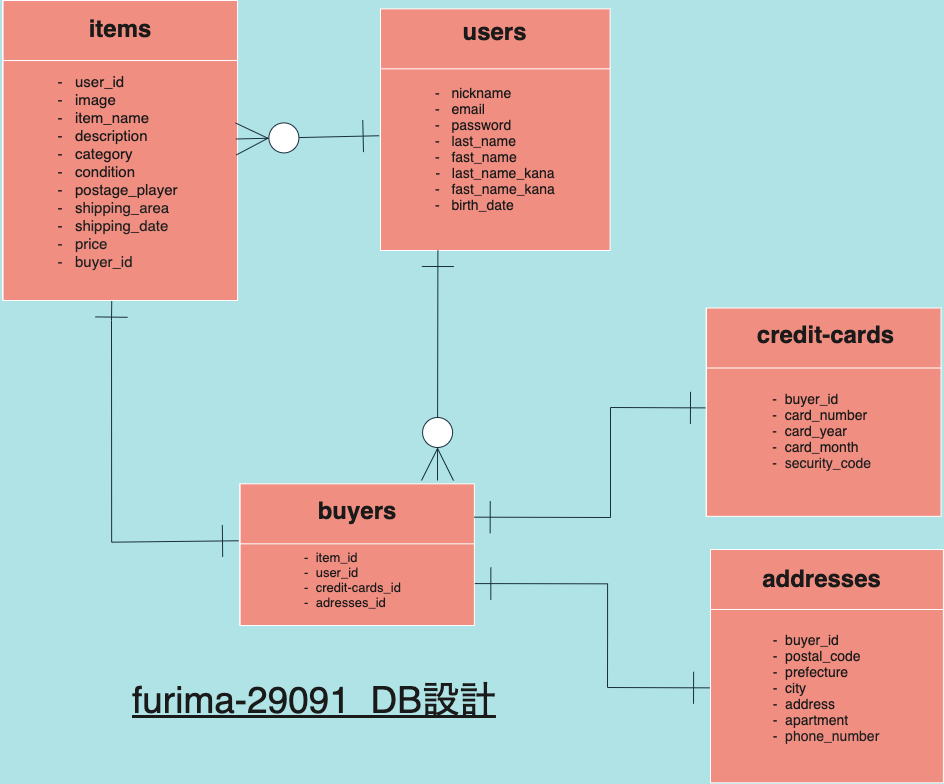

The diagram above was exported from draw.io. Its source (the exported page's mxGraphModel, read from the mxfile embedded in the PNG):
<mxGraphModel dx="1929" dy="4754" grid="1" gridSize="10" guides="1" tooltips="1" connect="1" arrows="1" fold="1" page="1" pageScale="1" pageWidth="1169" pageHeight="827" background="#B0E3E6" math="0" shadow="0">
  <root>
    <mxCell id="0" />
    <mxCell id="1" parent="0" />
    <mxCell id="138" value="&lt;u style=&quot;font-size: 37px&quot;&gt;furima-29091&amp;nbsp; DB設計&lt;/u&gt;" style="text;html=1;align=left;verticalAlign=middle;resizable=0;points=[];autosize=1;fontSize=37;fontColor=#1A1A1A;" vertex="1" parent="1">
      <mxGeometry x="80" y="-3415" width="380" height="50" as="geometry" />
    </mxCell>
    <mxCell id="139" value="" style="group" vertex="1" connectable="0" parent="1">
      <mxGeometry x="660" y="-3390" height="146" as="geometry" />
    </mxCell>
    <mxCell id="109" value="" style="group" vertex="1" connectable="0" parent="1">
      <mxGeometry x="329.9982142857143" y="-4081.6666666666665" width="229.59419" height="241.66666666666663" as="geometry" />
    </mxCell>
    <mxCell id="83" value="" style="shape=internalStorage;whiteSpace=wrap;html=1;backgroundOutline=1;dx=0;dy=60;fillColor=#F08E81;strokeColor=#FFFFFF;fontColor=#1A1A1A;" vertex="1" parent="109">
      <mxGeometry x="0.001266719576740026" width="229.5929232804233" height="241.66666666666663" as="geometry" />
    </mxCell>
    <mxCell id="84" value="&lt;div style=&quot;text-align: left; font-size: 14px;&quot;&gt;&lt;font style=&quot;font-size: 14px;&quot;&gt;-&amp;nbsp; &amp;nbsp;nickname&lt;/font&gt;&lt;/div&gt;&lt;div style=&quot;text-align: left; font-size: 14px;&quot;&gt;&lt;span style=&quot;font-size: 14px;&quot;&gt;&lt;font style=&quot;font-size: 14px;&quot;&gt;-&amp;nbsp; &amp;nbsp;email&lt;/font&gt;&lt;/span&gt;&lt;/div&gt;&lt;div style=&quot;font-size: 14px;&quot;&gt;&lt;div style=&quot;text-align: left; font-size: 14px;&quot;&gt;&lt;font style=&quot;font-size: 14px;&quot;&gt;-&amp;nbsp; &amp;nbsp;password&lt;/font&gt;&lt;/div&gt;&lt;/div&gt;&lt;div style=&quot;text-align: left; font-size: 14px;&quot;&gt;&lt;font style=&quot;font-size: 14px;&quot;&gt;-&amp;nbsp; &amp;nbsp;last_name&lt;/font&gt;&lt;/div&gt;&lt;div style=&quot;text-align: left; font-size: 14px;&quot;&gt;&lt;font style=&quot;font-size: 14px;&quot;&gt;-&amp;nbsp; &amp;nbsp;fast_name&lt;br style=&quot;font-size: 14px;&quot;&gt;&lt;/font&gt;&lt;/div&gt;&lt;div style=&quot;font-size: 14px;&quot;&gt;&lt;div style=&quot;font-size: 14px;&quot;&gt;&lt;font style=&quot;font-size: 14px;&quot;&gt;-&amp;nbsp; &amp;nbsp;last_name_kana&lt;/font&gt;&lt;/div&gt;&lt;div style=&quot;font-size: 14px;&quot;&gt;&lt;font style=&quot;font-size: 14px;&quot;&gt;-&amp;nbsp; &amp;nbsp;fast_name&lt;span style=&quot;font-size: 14px;&quot;&gt;_kana&lt;/span&gt;&lt;/font&gt;&lt;/div&gt;&lt;div style=&quot;text-align: left; font-size: 14px;&quot;&gt;&lt;font style=&quot;font-size: 14px;&quot;&gt;-&amp;nbsp; &amp;nbsp;birth_date&lt;/font&gt;&lt;/div&gt;&lt;/div&gt;" style="text;html=1;strokeColor=none;fillColor=none;align=center;verticalAlign=middle;whiteSpace=wrap;rounded=0;sketch=0;fontSize=14;fontColor=#1A1A1A;" vertex="1" parent="109">
      <mxGeometry y="75.00119047619046" width="229.5929232804233" height="129.46428571428567" as="geometry" />
    </mxCell>
    <mxCell id="7" value="users" style="text;html=1;strokeColor=none;fillColor=none;align=center;verticalAlign=middle;whiteSpace=wrap;rounded=0;fontSize=24;fontStyle=1;fontColor=#1A1A1A;" vertex="1" parent="109">
      <mxGeometry x="96.4296611375661" y="13.809523809523807" width="36.73486772486773" height="17.261904761904756" as="geometry" />
    </mxCell>
    <mxCell id="92" value="" style="group;fontColor=#1A1A1A;" vertex="1" connectable="0" parent="1">
      <mxGeometry x="-50" y="-4090" width="239.41" height="300" as="geometry" />
    </mxCell>
    <mxCell id="5" value="" style="shape=internalStorage;whiteSpace=wrap;html=1;backgroundOutline=1;dx=0;dy=60;fillColor=#F08E81;strokeColor=#FFFFFF;fontColor=#1A1A1A;" vertex="1" parent="92">
      <mxGeometry x="2.342965511204482" width="234.71568627450986" height="300" as="geometry" />
    </mxCell>
    <mxCell id="10" value="items" style="text;html=1;strokeColor=none;fillColor=none;align=center;verticalAlign=middle;whiteSpace=wrap;rounded=0;fontSize=24;fontStyle=1;fontColor=#1A1A1A;" vertex="1" parent="92">
      <mxGeometry x="100.93193644957985" y="17.14285714285713" width="37.55450980392157" height="21.42857142857142" as="geometry" />
    </mxCell>
    <mxCell id="77" value="&lt;div style=&quot;text-align: left ; font-size: 15px&quot;&gt;&lt;font style=&quot;font-size: 15px&quot;&gt;-&amp;nbsp; &amp;nbsp;user_id&lt;/font&gt;&lt;/div&gt;&lt;div style=&quot;text-align: left ; font-size: 15px&quot;&gt;&lt;span style=&quot;font-size: 15px&quot;&gt;&lt;font style=&quot;font-size: 15px&quot;&gt;-&amp;nbsp; &amp;nbsp;image&lt;/font&gt;&lt;/span&gt;&lt;/div&gt;&lt;div style=&quot;text-align: left ; font-size: 15px&quot;&gt;&lt;span style=&quot;font-size: 15px&quot;&gt;&lt;font style=&quot;font-size: 15px&quot;&gt;-&amp;nbsp; &amp;nbsp;item_name&lt;/font&gt;&lt;/span&gt;&lt;/div&gt;&lt;div style=&quot;font-size: 15px&quot;&gt;&lt;div style=&quot;text-align: left ; font-size: 15px&quot;&gt;&lt;font style=&quot;font-size: 15px&quot;&gt;-&amp;nbsp; &amp;nbsp;description&lt;/font&gt;&lt;/div&gt;&lt;/div&gt;&lt;div style=&quot;text-align: left ; font-size: 15px&quot;&gt;&lt;font style=&quot;font-size: 15px&quot;&gt;-&amp;nbsp; &amp;nbsp;category&lt;/font&gt;&lt;/div&gt;&lt;div style=&quot;text-align: left ; font-size: 15px&quot;&gt;&lt;font style=&quot;font-size: 15px&quot;&gt;-&amp;nbsp; &amp;nbsp;condition&lt;br style=&quot;font-size: 15px&quot;&gt;&lt;/font&gt;&lt;/div&gt;&lt;div style=&quot;font-size: 15px&quot;&gt;&lt;div style=&quot;text-align: left ; font-size: 15px&quot;&gt;&lt;font style=&quot;font-size: 15px&quot;&gt;-&amp;nbsp; &amp;nbsp;postage_player&lt;/font&gt;&lt;/div&gt;&lt;div style=&quot;text-align: left ; font-size: 15px&quot;&gt;&lt;font style=&quot;font-size: 15px&quot;&gt;-&amp;nbsp; &amp;nbsp;s&lt;span style=&quot;color: rgb(34 , 34 , 34) ; font-family: inherit ; font-size: 15px&quot;&gt;&lt;font style=&quot;font-size: 15px&quot;&gt;hipping_area&lt;/font&gt;&lt;/span&gt;&lt;/font&gt;&lt;/div&gt;&lt;div style=&quot;text-align: left ; font-size: 15px&quot;&gt;&lt;font style=&quot;font-size: 15px&quot;&gt;&lt;span style=&quot;font-size: 15px&quot;&gt;-&amp;nbsp; &amp;nbsp;&lt;/span&gt;&lt;span style=&quot;font-size: 15px&quot;&gt;s&lt;/span&gt;&lt;span style=&quot;font-family: inherit ; color: rgb(34 , 34 , 34) ; font-size: 15px&quot;&gt;hipping_date&lt;/span&gt;&lt;/font&gt;&lt;/div&gt;&lt;/div&gt;&lt;div style=&quot;text-align: left ; font-size: 15px&quot;&gt;&lt;font color=&quot;#222222&quot; style=&quot;font-size: 15px&quot;&gt;-&amp;nbsp; &amp;nbsp;price&lt;/font&gt;&lt;/div&gt;&lt;div style=&quot;text-align: left ; font-size: 15px&quot;&gt;&lt;font color=&quot;#222222&quot;&gt;-&amp;nbsp; &amp;nbsp;buyer_id&lt;/font&gt;&lt;/div&gt;" style="text;html=1;strokeColor=none;fillColor=none;align=center;verticalAlign=middle;whiteSpace=wrap;rounded=0;sketch=0;fontSize=15;fontColor=#1A1A1A;" vertex="1" parent="92">
      <mxGeometry y="90.90519480519477" width="234.71568627450986" height="160.7142857142857" as="geometry" />
    </mxCell>
    <mxCell id="132" value="" style="endArrow=ERone;html=1;rounded=0;strokeColor=#182E3E;strokeWidth=1;fontSize=49;fontColor=#1A1A1A;startArrow=ERone;startFill=0;endFill=0;endSize=30;startSize=30;entryX=-0.006;entryY=0.402;entryDx=0;entryDy=0;entryPerimeter=0;exitX=0.464;exitY=1.002;exitDx=0;exitDy=0;exitPerimeter=0;" edge="1" parent="1" source="5" target="85">
      <mxGeometry relative="1" as="geometry">
        <mxPoint x="61" y="-3780" as="sourcePoint" />
        <mxPoint x="61.15464285714286" y="-3415" as="targetPoint" />
        <Array as="points">
          <mxPoint x="61" y="-3770" />
          <mxPoint x="61.15464285714286" y="-3548.3333333333335" />
        </Array>
      </mxGeometry>
    </mxCell>
    <mxCell id="110" value="" style="group" vertex="1" connectable="0" parent="1">
      <mxGeometry x="189.41" y="-3606.666666666667" width="234.45079285714286" height="150" as="geometry" />
    </mxCell>
    <mxCell id="85" value="" style="shape=internalStorage;whiteSpace=wrap;html=1;backgroundOutline=1;dx=0;dy=60;fillColor=#F08E81;strokeColor=#FFFFFF;fontColor=#1A1A1A;" vertex="1" parent="110">
      <mxGeometry width="234.45079285714286" height="141.66666666666666" as="geometry" />
    </mxCell>
    <mxCell id="8" value="buyers" style="text;html=1;strokeColor=none;fillColor=none;align=center;verticalAlign=middle;whiteSpace=wrap;rounded=0;fontSize=24;fontStyle=1;fontColor=#1A1A1A;" vertex="1" parent="110">
      <mxGeometry x="99.15617630458726" y="16.667857142857276" width="36.13960385384745" height="19.642857142857142" as="geometry" />
    </mxCell>
    <mxCell id="86" value="&lt;div style=&quot;text-align: left&quot;&gt;&lt;span&gt;-&amp;nbsp; item_id&lt;/span&gt;&lt;/div&gt;&lt;div style=&quot;text-align: left&quot;&gt;&lt;span&gt;-&amp;nbsp; user_id&lt;/span&gt;&lt;/div&gt;&lt;div style=&quot;text-align: left&quot;&gt;&lt;span&gt;-&amp;nbsp; credit-cards_id&lt;/span&gt;&lt;/div&gt;&lt;div style=&quot;text-align: left&quot;&gt;&lt;span&gt;-&amp;nbsp; adresses_id&lt;/span&gt;&lt;/div&gt;" style="text;html=1;strokeColor=none;fillColor=none;align=center;verticalAlign=middle;whiteSpace=wrap;rounded=0;sketch=0;fontSize=13;fontColor=#1A1A1A;" vertex="1" parent="110">
      <mxGeometry x="8.932633272739833" y="41.666666666666664" width="209.44157792571735" height="108.33333333333331" as="geometry" />
    </mxCell>
    <mxCell id="128" value="" style="endArrow=ERzeroToMany;html=1;rounded=0;strokeColor=#182E3E;strokeWidth=1;fontSize=49;fontColor=#1A1A1A;startArrow=ERone;startFill=0;endFill=1;endSize=30;startSize=30;exitX=0.25;exitY=1;exitDx=0;exitDy=0;" edge="1" parent="1" source="83">
      <mxGeometry relative="1" as="geometry">
        <mxPoint x="403.1689285714286" y="-3840" as="sourcePoint" />
        <mxPoint x="387" y="-3610" as="targetPoint" />
        <Array as="points" />
      </mxGeometry>
    </mxCell>
    <mxCell id="127" value="" style="endArrow=ERone;html=1;rounded=0;strokeColor=#182E3E;strokeWidth=1;fontSize=49;fontColor=#1A1A1A;startArrow=ERzeroToMany;startFill=1;endSize=30;targetPerimeterSpacing=11;startSize=30;exitX=1.003;exitY=0.296;exitDx=0;exitDy=0;exitPerimeter=0;endFill=0;entryX=-0.006;entryY=0.401;entryDx=0;entryDy=0;entryPerimeter=0;" edge="1" parent="1" source="77" target="84">
      <mxGeometry relative="1" as="geometry">
        <mxPoint x="249.2625" y="-3944.1666666666665" as="sourcePoint" />
        <mxPoint x="368.9675" y="-3952.5" as="targetPoint" />
      </mxGeometry>
    </mxCell>
    <mxCell id="133" value="" style="endArrow=ERone;html=1;rounded=0;strokeColor=#182E3E;strokeWidth=1;fontSize=49;fontColor=#1A1A1A;startArrow=ERone;startFill=0;endFill=0;endSize=30;startSize=30;entryX=-0.009;entryY=0.295;entryDx=0;entryDy=0;entryPerimeter=0;" edge="1" parent="1" target="104">
      <mxGeometry relative="1" as="geometry">
        <mxPoint x="423.68978571428573" y="-3573.3333333333335" as="sourcePoint" />
        <mxPoint x="651.1292857142856" y="-3681.666666666667" as="targetPoint" />
        <Array as="points">
          <mxPoint x="560" y="-3573" />
          <mxPoint x="560" y="-3683" />
        </Array>
      </mxGeometry>
    </mxCell>
    <mxCell id="102" value="" style="group;fontColor=#1A1A1A;" vertex="1" connectable="0" parent="1">
      <mxGeometry x="651.1292857142856" y="-3782.5" width="239.41" height="208.33333333333331" as="geometry" />
    </mxCell>
    <mxCell id="103" value="" style="shape=internalStorage;whiteSpace=wrap;html=1;backgroundOutline=1;dx=0;dy=60;fillColor=#F08E81;strokeColor=#FFFFFF;fontColor=#1A1A1A;" vertex="1" parent="102">
      <mxGeometry x="4.694313725490197" width="234.7156862745098" height="208.33333333333334" as="geometry" />
    </mxCell>
    <mxCell id="104" value="&lt;div style=&quot;text-align: left ; font-size: 14px&quot;&gt;-&amp;nbsp; buyer_id&lt;/div&gt;&lt;div style=&quot;text-align: left ; font-size: 14px&quot;&gt;-&amp;nbsp; card_number&lt;/div&gt;&lt;div style=&quot;text-align: left ; font-size: 14px&quot;&gt;-&amp;nbsp; card_year&lt;br style=&quot;font-size: 14px&quot;&gt;&lt;/div&gt;&lt;div style=&quot;text-align: left ; font-size: 14px&quot;&gt;-&amp;nbsp; card_month&lt;br style=&quot;font-size: 14px&quot;&gt;&lt;/div&gt;&lt;div style=&quot;text-align: left ; font-size: 14px&quot;&gt;-&amp;nbsp;&amp;nbsp;&lt;span style=&quot;color: rgb(34 , 34 , 34) ; font-family: inherit ; font-size: 14px&quot;&gt;&lt;font style=&quot;font-size: 14px&quot;&gt;security_code&lt;/font&gt;&lt;/span&gt;&lt;span style=&quot;font-size: 14px&quot;&gt;&amp;nbsp;&amp;nbsp;&lt;/span&gt;&lt;/div&gt;" style="text;html=1;strokeColor=none;fillColor=none;align=center;verticalAlign=middle;whiteSpace=wrap;rounded=0;sketch=0;fontSize=14;fontColor=#1A1A1A;" vertex="1" parent="102">
      <mxGeometry x="6.951440357142858" y="66.96666666666665" width="234.71585392857142" height="111.60833333333332" as="geometry" />
    </mxCell>
    <mxCell id="105" value="credit-cards" style="text;html=1;strokeColor=none;fillColor=none;align=center;verticalAlign=middle;whiteSpace=wrap;rounded=0;fontSize=24;fontStyle=1;fontColor=#1A1A1A;" vertex="1" parent="102">
      <mxGeometry x="46.040384615384625" width="156.53730769230773" height="52.083333333333336" as="geometry" />
    </mxCell>
    <mxCell id="134" value="" style="endArrow=ERone;html=1;rounded=0;strokeColor=#182E3E;strokeWidth=1;fontSize=49;fontColor=#1A1A1A;startArrow=ERone;startFill=0;endFill=0;endSize=30;startSize=30;entryX=-0.004;entryY=0.593;entryDx=0;entryDy=0;entryPerimeter=0;exitX=1.002;exitY=0.704;exitDx=0;exitDy=0;exitPerimeter=0;" edge="1" parent="1" source="85" target="99">
      <mxGeometry relative="1" as="geometry">
        <mxPoint x="430" y="-3507" as="sourcePoint" />
        <mxPoint x="685.3307142857143" y="-3385.8333333333335" as="targetPoint" />
        <Array as="points">
          <mxPoint x="557.0753571428572" y="-3506.666666666667" />
          <mxPoint x="557.0753571428572" y="-3456.666666666667" />
          <mxPoint x="557" y="-3403" />
        </Array>
      </mxGeometry>
    </mxCell>
    <mxCell id="140" value="" style="group" vertex="1" connectable="0" parent="1">
      <mxGeometry x="660.0024728571428" y="-3541.0033333333336" width="232.8775271428572" height="233.3333333333333" as="geometry" />
    </mxCell>
    <mxCell id="99" value="" style="shape=internalStorage;whiteSpace=wrap;html=1;backgroundOutline=1;dx=0;dy=60;fillColor=#F08E81;strokeColor=#FFFFFF;fontColor=#1A1A1A;" vertex="1" parent="140">
      <mxGeometry width="232.8775271428572" height="233.3333333333333" as="geometry" />
    </mxCell>
    <mxCell id="100" value="&lt;div style=&quot;text-align: left ; font-size: 14px&quot;&gt;&lt;div style=&quot;font-size: 14px&quot;&gt;-&amp;nbsp; buyer_id&lt;/div&gt;&lt;div style=&quot;font-size: 14px&quot;&gt;-&amp;nbsp; postal_code&lt;/div&gt;&lt;div style=&quot;font-size: 14px&quot;&gt;-&amp;nbsp; prefecture&lt;br style=&quot;font-size: 14px&quot;&gt;&lt;/div&gt;&lt;div style=&quot;font-size: 14px&quot;&gt;-&amp;nbsp; city&lt;br style=&quot;font-size: 14px&quot;&gt;&lt;/div&gt;&lt;div style=&quot;font-size: 14px&quot;&gt;-&amp;nbsp; address&lt;/div&gt;&lt;div style=&quot;font-size: 14px&quot;&gt;-&amp;nbsp; apartment&lt;/div&gt;&lt;div style=&quot;font-size: 14px&quot;&gt;-&amp;nbsp;&amp;nbsp;&lt;span style=&quot;color: rgb(34 , 34 , 34) ; font-family: inherit ; font-size: 14px&quot;&gt;&lt;font style=&quot;font-size: 14px&quot;&gt;phone_number&lt;/font&gt;&lt;/span&gt;&lt;/div&gt;&lt;/div&gt;" style="text;html=1;strokeColor=none;fillColor=none;align=center;verticalAlign=middle;whiteSpace=wrap;rounded=0;sketch=0;fontSize=14;fontColor=#1A1A1A;" vertex="1" parent="140">
      <mxGeometry x="4.1418748122027464" y="63.84166666666676" width="224.08176155823455" height="147.32499999999996" as="geometry" />
    </mxCell>
    <mxCell id="101" value="addresses" style="text;html=1;strokeColor=none;fillColor=none;align=center;verticalAlign=middle;whiteSpace=wrap;rounded=0;fontSize=24;fontStyle=1;fontColor=#1A1A1A;" vertex="1" parent="140">
      <mxGeometry x="93.15212866033066" y="19.64285714285703" width="37.26010626200705" height="19.64285714285714" as="geometry" />
    </mxCell>
  </root>
</mxGraphModel>